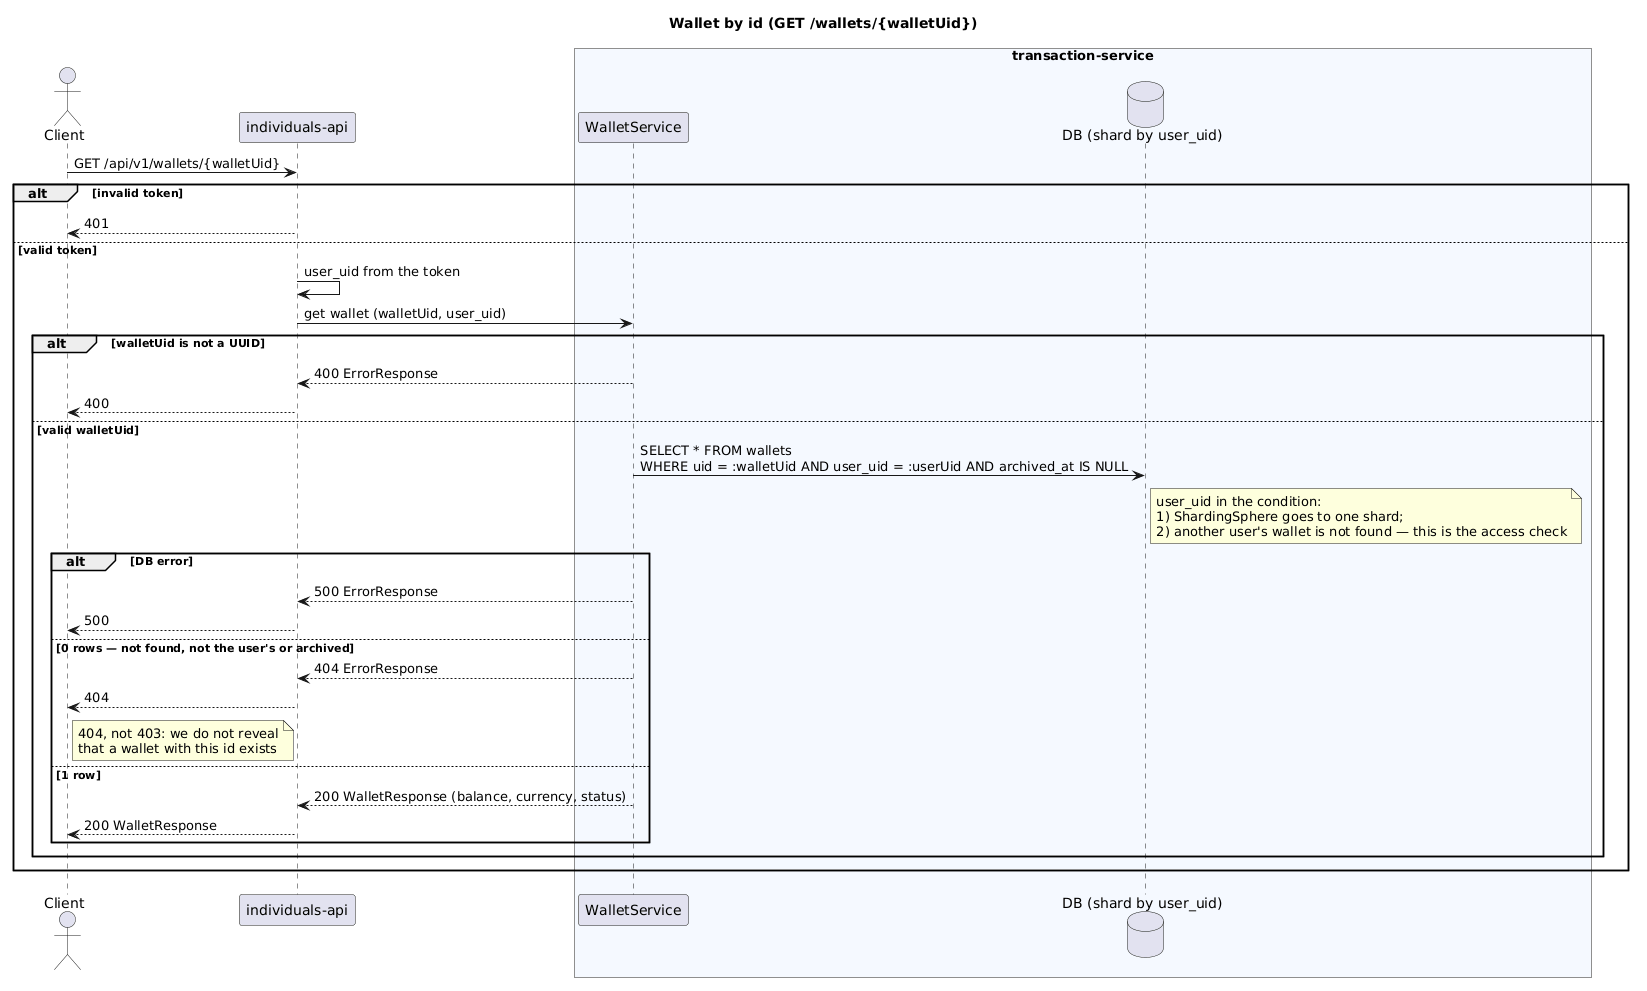

The diagram above was rendered by PlantUML. Its source (embedded in the PNG):
@startuml sequence-wallet-get
title Wallet by id (GET /wallets/{walletUid})

actor "Client" as Client
participant "individuals-api" as IA
box "transaction-service" #F5F9FF
    participant "WalletService" as WS
    database "DB (shard by user_uid)" as DB
end box

Client -> IA: GET /api/v1/wallets/{walletUid}
alt invalid token
    IA --> Client: 401
else valid token
    IA -> IA: user_uid from the token
    IA -> WS: get wallet (walletUid, user_uid)
    alt walletUid is not a UUID
        WS --> IA: 400 ErrorResponse
        IA --> Client: 400
    else valid walletUid
        WS -> DB: SELECT * FROM wallets\nWHERE uid = :walletUid AND user_uid = :userUid AND archived_at IS NULL
        note right of DB
          user_uid in the condition:
          1) ShardingSphere goes to one shard;
          2) another user's wallet is not found — this is the access check
        end note
        alt DB error
            WS --> IA: 500 ErrorResponse
            IA --> Client: 500
        else 0 rows — not found, not the user's or archived
            WS --> IA: 404 ErrorResponse
            IA --> Client: 404
            note right of Client
              404, not 403: we do not reveal
              that a wallet with this id exists
            end note
        else 1 row
            WS --> IA: 200 WalletResponse (balance, currency, status)
            IA --> Client: 200 WalletResponse
        end
    end
end
@enduml